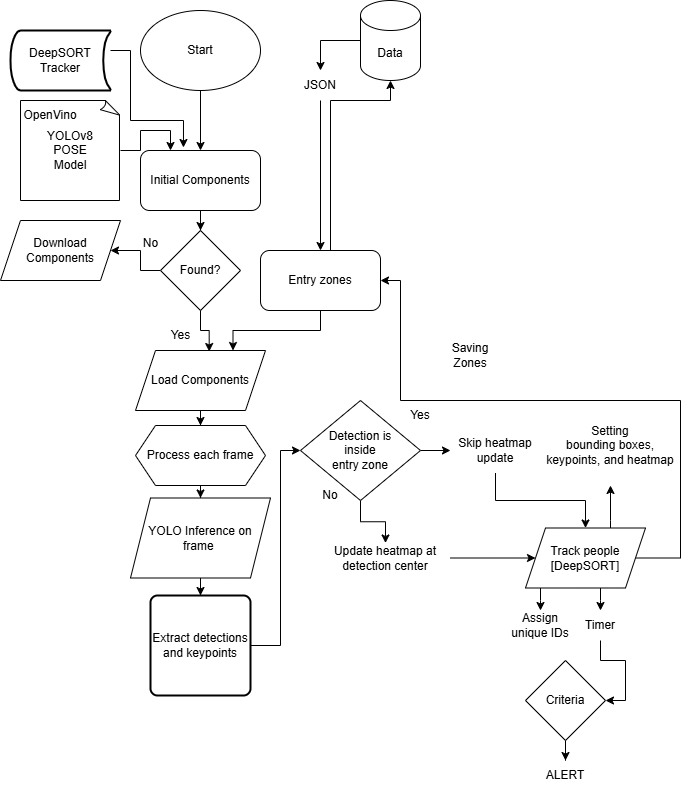

The diagram above was exported from draw.io. Its source (the exported page's mxGraphModel, read from the mxfile embedded in the PNG):
<mxGraphModel dx="2200" dy="703" grid="1" gridSize="10" guides="1" tooltips="1" connect="1" arrows="1" fold="1" page="1" pageScale="1" pageWidth="850" pageHeight="1100" math="0" shadow="0">
  <root>
    <mxCell id="0" />
    <mxCell id="1" parent="0" />
    <mxCell id="utRZAT1oBwncKWcN_r69-3" style="edgeStyle=orthogonalEdgeStyle;rounded=0;orthogonalLoop=1;jettySize=auto;html=1;entryX=0.5;entryY=0;entryDx=0;entryDy=0;" parent="1" source="utRZAT1oBwncKWcN_r69-1" target="utRZAT1oBwncKWcN_r69-2" edge="1">
      <mxGeometry relative="1" as="geometry" />
    </mxCell>
    <mxCell id="utRZAT1oBwncKWcN_r69-1" value="Start" style="ellipse;whiteSpace=wrap;html=1;" parent="1" vertex="1">
      <mxGeometry x="-570" y="130" width="120" height="80" as="geometry" />
    </mxCell>
    <mxCell id="utRZAT1oBwncKWcN_r69-9" style="edgeStyle=orthogonalEdgeStyle;rounded=0;orthogonalLoop=1;jettySize=auto;html=1;" parent="1" source="utRZAT1oBwncKWcN_r69-2" target="utRZAT1oBwncKWcN_r69-5" edge="1">
      <mxGeometry relative="1" as="geometry" />
    </mxCell>
    <mxCell id="utRZAT1oBwncKWcN_r69-2" value="Initial Components" style="rounded=1;whiteSpace=wrap;html=1;" parent="1" vertex="1">
      <mxGeometry x="-570" y="270" width="120" height="60" as="geometry" />
    </mxCell>
    <mxCell id="TzpRiqoNV6gNGAoT0O2u-9" style="edgeStyle=orthogonalEdgeStyle;rounded=0;orthogonalLoop=1;jettySize=auto;html=1;" parent="1" source="utRZAT1oBwncKWcN_r69-4" target="TzpRiqoNV6gNGAoT0O2u-6" edge="1">
      <mxGeometry relative="1" as="geometry" />
    </mxCell>
    <mxCell id="utRZAT1oBwncKWcN_r69-4" value="Load Components" style="shape=parallelogram;perimeter=parallelogramPerimeter;whiteSpace=wrap;html=1;fixedSize=1;" parent="1" vertex="1">
      <mxGeometry x="-575" y="470" width="130" height="60" as="geometry" />
    </mxCell>
    <mxCell id="utRZAT1oBwncKWcN_r69-8" style="edgeStyle=orthogonalEdgeStyle;rounded=0;orthogonalLoop=1;jettySize=auto;html=1;entryX=1;entryY=0.5;entryDx=0;entryDy=0;" parent="1" source="utRZAT1oBwncKWcN_r69-5" target="utRZAT1oBwncKWcN_r69-7" edge="1">
      <mxGeometry relative="1" as="geometry" />
    </mxCell>
    <mxCell id="utRZAT1oBwncKWcN_r69-5" value="Found?" style="rhombus;whiteSpace=wrap;html=1;" parent="1" vertex="1">
      <mxGeometry x="-550" y="350" width="80" height="80" as="geometry" />
    </mxCell>
    <mxCell id="utRZAT1oBwncKWcN_r69-6" style="edgeStyle=orthogonalEdgeStyle;rounded=0;orthogonalLoop=1;jettySize=auto;html=1;entryX=0.567;entryY=0.017;entryDx=0;entryDy=0;entryPerimeter=0;" parent="1" source="utRZAT1oBwncKWcN_r69-5" target="utRZAT1oBwncKWcN_r69-4" edge="1">
      <mxGeometry relative="1" as="geometry" />
    </mxCell>
    <mxCell id="utRZAT1oBwncKWcN_r69-7" value="Download Components" style="shape=parallelogram;perimeter=parallelogramPerimeter;whiteSpace=wrap;html=1;fixedSize=1;" parent="1" vertex="1">
      <mxGeometry x="-710" y="340" width="120" height="60" as="geometry" />
    </mxCell>
    <mxCell id="TzpRiqoNV6gNGAoT0O2u-3" style="edgeStyle=orthogonalEdgeStyle;rounded=0;orthogonalLoop=1;jettySize=auto;html=1;entryX=0.5;entryY=0;entryDx=0;entryDy=0;" parent="1" source="utRZAT1oBwncKWcN_r69-10" target="TzpRiqoNV6gNGAoT0O2u-2" edge="1">
      <mxGeometry relative="1" as="geometry" />
    </mxCell>
    <mxCell id="utRZAT1oBwncKWcN_r69-10" value="Data" style="shape=cylinder3;whiteSpace=wrap;html=1;boundedLbl=1;backgroundOutline=1;size=15;" parent="1" vertex="1">
      <mxGeometry x="-350" y="120" width="60" height="80" as="geometry" />
    </mxCell>
    <mxCell id="utRZAT1oBwncKWcN_r69-15" value="No" style="text;html=1;align=center;verticalAlign=middle;resizable=0;points=[];autosize=1;strokeColor=none;fillColor=none;" parent="1" vertex="1">
      <mxGeometry x="-580" y="348" width="40" height="30" as="geometry" />
    </mxCell>
    <mxCell id="utRZAT1oBwncKWcN_r69-16" value="Yes" style="text;html=1;align=center;verticalAlign=middle;resizable=0;points=[];autosize=1;strokeColor=none;fillColor=none;" parent="1" vertex="1">
      <mxGeometry x="-550" y="440" width="40" height="30" as="geometry" />
    </mxCell>
    <mxCell id="S6eApYeTFYDswlYnCP1--19" style="edgeStyle=orthogonalEdgeStyle;rounded=0;orthogonalLoop=1;jettySize=auto;html=1;entryX=0.25;entryY=0;entryDx=0;entryDy=0;" edge="1" parent="1" source="utRZAT1oBwncKWcN_r69-17" target="utRZAT1oBwncKWcN_r69-2">
      <mxGeometry relative="1" as="geometry" />
    </mxCell>
    <mxCell id="utRZAT1oBwncKWcN_r69-17" value="YOLOv8&lt;div&gt;POSE&lt;/div&gt;&lt;div&gt;Model&lt;/div&gt;" style="whiteSpace=wrap;html=1;shape=mxgraph.basic.document" parent="1" vertex="1">
      <mxGeometry x="-690" y="220" width="100" height="100" as="geometry" />
    </mxCell>
    <mxCell id="TzpRiqoNV6gNGAoT0O2u-5" style="edgeStyle=orthogonalEdgeStyle;rounded=0;orthogonalLoop=1;jettySize=auto;html=1;entryX=0.75;entryY=0;entryDx=0;entryDy=0;" parent="1" source="TzpRiqoNV6gNGAoT0O2u-1" target="utRZAT1oBwncKWcN_r69-4" edge="1">
      <mxGeometry relative="1" as="geometry" />
    </mxCell>
    <mxCell id="TzpRiqoNV6gNGAoT0O2u-1" value="Entry zones" style="rounded=1;whiteSpace=wrap;html=1;" parent="1" vertex="1">
      <mxGeometry x="-450" y="370" width="120" height="60" as="geometry" />
    </mxCell>
    <mxCell id="TzpRiqoNV6gNGAoT0O2u-11" style="edgeStyle=orthogonalEdgeStyle;rounded=0;orthogonalLoop=1;jettySize=auto;html=1;" parent="1" source="TzpRiqoNV6gNGAoT0O2u-2" target="TzpRiqoNV6gNGAoT0O2u-1" edge="1">
      <mxGeometry relative="1" as="geometry" />
    </mxCell>
    <mxCell id="TzpRiqoNV6gNGAoT0O2u-2" value="JSON" style="text;html=1;align=center;verticalAlign=middle;whiteSpace=wrap;rounded=0;" parent="1" vertex="1">
      <mxGeometry x="-420" y="190" width="60" height="30" as="geometry" />
    </mxCell>
    <mxCell id="S6eApYeTFYDswlYnCP1--4" style="edgeStyle=orthogonalEdgeStyle;rounded=0;orthogonalLoop=1;jettySize=auto;html=1;" edge="1" parent="1" source="TzpRiqoNV6gNGAoT0O2u-6" target="S6eApYeTFYDswlYnCP1--3">
      <mxGeometry relative="1" as="geometry" />
    </mxCell>
    <mxCell id="TzpRiqoNV6gNGAoT0O2u-6" value="Process each frame" style="shape=hexagon;perimeter=hexagonPerimeter2;whiteSpace=wrap;html=1;fixedSize=1;" parent="1" vertex="1">
      <mxGeometry x="-575" y="545" width="130" height="60" as="geometry" />
    </mxCell>
    <mxCell id="TzpRiqoNV6gNGAoT0O2u-8" value="OpenVino" style="text;html=1;align=center;verticalAlign=middle;whiteSpace=wrap;rounded=0;" parent="1" vertex="1">
      <mxGeometry x="-690" y="220" width="60" height="30" as="geometry" />
    </mxCell>
    <mxCell id="S6eApYeTFYDswlYnCP1--1" value="DeepSORT&lt;div&gt;Tracker&lt;/div&gt;" style="strokeWidth=2;html=1;shape=mxgraph.flowchart.stored_data;whiteSpace=wrap;" vertex="1" parent="1">
      <mxGeometry x="-700" y="150" width="100" height="60" as="geometry" />
    </mxCell>
    <mxCell id="S6eApYeTFYDswlYnCP1--2" style="edgeStyle=orthogonalEdgeStyle;rounded=0;orthogonalLoop=1;jettySize=auto;html=1;entryX=0.358;entryY=-0.05;entryDx=0;entryDy=0;entryPerimeter=0;" edge="1" parent="1" source="S6eApYeTFYDswlYnCP1--1" target="utRZAT1oBwncKWcN_r69-2">
      <mxGeometry relative="1" as="geometry">
        <Array as="points">
          <mxPoint x="-580" y="170" />
          <mxPoint x="-580" y="240" />
          <mxPoint x="-527" y="240" />
        </Array>
      </mxGeometry>
    </mxCell>
    <mxCell id="S6eApYeTFYDswlYnCP1--6" style="edgeStyle=orthogonalEdgeStyle;rounded=0;orthogonalLoop=1;jettySize=auto;html=1;" edge="1" parent="1" source="S6eApYeTFYDswlYnCP1--3" target="S6eApYeTFYDswlYnCP1--5">
      <mxGeometry relative="1" as="geometry" />
    </mxCell>
    <mxCell id="S6eApYeTFYDswlYnCP1--3" value="YOLO Inference on frame&amp;nbsp;" style="shape=parallelogram;perimeter=parallelogramPerimeter;whiteSpace=wrap;html=1;fixedSize=1;" vertex="1" parent="1">
      <mxGeometry x="-580" y="617.5" width="140" height="80" as="geometry" />
    </mxCell>
    <mxCell id="S6eApYeTFYDswlYnCP1--9" style="edgeStyle=orthogonalEdgeStyle;rounded=0;orthogonalLoop=1;jettySize=auto;html=1;" edge="1" parent="1" source="S6eApYeTFYDswlYnCP1--5" target="S6eApYeTFYDswlYnCP1--7">
      <mxGeometry relative="1" as="geometry">
        <Array as="points">
          <mxPoint x="-430" y="765" />
        </Array>
      </mxGeometry>
    </mxCell>
    <mxCell id="S6eApYeTFYDswlYnCP1--5" value="Extract detections and keypoints" style="rounded=1;whiteSpace=wrap;html=1;absoluteArcSize=1;arcSize=14;strokeWidth=2;" vertex="1" parent="1">
      <mxGeometry x="-560" y="715" width="100" height="100" as="geometry" />
    </mxCell>
    <mxCell id="S6eApYeTFYDswlYnCP1--13" style="edgeStyle=orthogonalEdgeStyle;rounded=0;orthogonalLoop=1;jettySize=auto;html=1;" edge="1" parent="1" source="S6eApYeTFYDswlYnCP1--7" target="S6eApYeTFYDswlYnCP1--12">
      <mxGeometry relative="1" as="geometry" />
    </mxCell>
    <mxCell id="S6eApYeTFYDswlYnCP1--15" style="edgeStyle=orthogonalEdgeStyle;rounded=0;orthogonalLoop=1;jettySize=auto;html=1;entryX=0.5;entryY=0;entryDx=0;entryDy=0;" edge="1" parent="1" source="S6eApYeTFYDswlYnCP1--7" target="S6eApYeTFYDswlYnCP1--14">
      <mxGeometry relative="1" as="geometry" />
    </mxCell>
    <mxCell id="S6eApYeTFYDswlYnCP1--7" value="&lt;div&gt;&lt;br&gt;&lt;/div&gt;&lt;div&gt;Detection is &lt;br&gt;inside &lt;br&gt;entry zone&lt;/div&gt;&lt;div&gt;&lt;br&gt;&lt;/div&gt;" style="rhombus;whiteSpace=wrap;html=1;" vertex="1" parent="1">
      <mxGeometry x="-410" y="520" width="120" height="100" as="geometry" />
    </mxCell>
    <mxCell id="S6eApYeTFYDswlYnCP1--10" value="Yes" style="text;html=1;align=center;verticalAlign=middle;whiteSpace=wrap;rounded=0;" vertex="1" parent="1">
      <mxGeometry x="-320" y="520" width="60" height="30" as="geometry" />
    </mxCell>
    <mxCell id="S6eApYeTFYDswlYnCP1--11" value="No" style="text;html=1;align=center;verticalAlign=middle;whiteSpace=wrap;rounded=0;" vertex="1" parent="1">
      <mxGeometry x="-410" y="600" width="60" height="30" as="geometry" />
    </mxCell>
    <mxCell id="S6eApYeTFYDswlYnCP1--18" style="edgeStyle=orthogonalEdgeStyle;rounded=0;orthogonalLoop=1;jettySize=auto;html=1;" edge="1" parent="1" source="S6eApYeTFYDswlYnCP1--12" target="S6eApYeTFYDswlYnCP1--16">
      <mxGeometry relative="1" as="geometry" />
    </mxCell>
    <mxCell id="S6eApYeTFYDswlYnCP1--12" value="Skip heatmap update" style="text;html=1;align=center;verticalAlign=middle;whiteSpace=wrap;rounded=0;" vertex="1" parent="1">
      <mxGeometry x="-260" y="547.5" width="90" height="45" as="geometry" />
    </mxCell>
    <mxCell id="S6eApYeTFYDswlYnCP1--17" style="edgeStyle=orthogonalEdgeStyle;rounded=0;orthogonalLoop=1;jettySize=auto;html=1;" edge="1" parent="1" source="S6eApYeTFYDswlYnCP1--14" target="S6eApYeTFYDswlYnCP1--16">
      <mxGeometry relative="1" as="geometry" />
    </mxCell>
    <mxCell id="S6eApYeTFYDswlYnCP1--14" value="Update heatmap at detection center" style="text;html=1;align=center;verticalAlign=middle;whiteSpace=wrap;rounded=0;" vertex="1" parent="1">
      <mxGeometry x="-390" y="662.5" width="130" height="30" as="geometry" />
    </mxCell>
    <mxCell id="S6eApYeTFYDswlYnCP1--21" style="edgeStyle=orthogonalEdgeStyle;rounded=0;orthogonalLoop=1;jettySize=auto;html=1;" edge="1" parent="1" source="S6eApYeTFYDswlYnCP1--16" target="S6eApYeTFYDswlYnCP1--20">
      <mxGeometry relative="1" as="geometry">
        <Array as="points">
          <mxPoint x="-170" y="720" />
          <mxPoint x="-170" y="720" />
        </Array>
      </mxGeometry>
    </mxCell>
    <mxCell id="S6eApYeTFYDswlYnCP1--23" style="edgeStyle=orthogonalEdgeStyle;rounded=0;orthogonalLoop=1;jettySize=auto;html=1;entryX=0.5;entryY=0;entryDx=0;entryDy=0;" edge="1" parent="1" source="S6eApYeTFYDswlYnCP1--16" target="S6eApYeTFYDswlYnCP1--22">
      <mxGeometry relative="1" as="geometry">
        <Array as="points">
          <mxPoint x="-110" y="720" />
          <mxPoint x="-110" y="720" />
        </Array>
      </mxGeometry>
    </mxCell>
    <mxCell id="S6eApYeTFYDswlYnCP1--25" style="edgeStyle=orthogonalEdgeStyle;rounded=0;orthogonalLoop=1;jettySize=auto;html=1;" edge="1" parent="1" source="S6eApYeTFYDswlYnCP1--16" target="S6eApYeTFYDswlYnCP1--24">
      <mxGeometry relative="1" as="geometry">
        <Array as="points">
          <mxPoint x="-100" y="640" />
          <mxPoint x="-100" y="640" />
        </Array>
      </mxGeometry>
    </mxCell>
    <mxCell id="S6eApYeTFYDswlYnCP1--26" style="edgeStyle=orthogonalEdgeStyle;rounded=0;orthogonalLoop=1;jettySize=auto;html=1;entryX=1;entryY=0.5;entryDx=0;entryDy=0;" edge="1" parent="1" source="S6eApYeTFYDswlYnCP1--16" target="TzpRiqoNV6gNGAoT0O2u-1">
      <mxGeometry relative="1" as="geometry">
        <Array as="points">
          <mxPoint x="-30" y="678" />
          <mxPoint x="-30" y="520" />
          <mxPoint x="-310" y="520" />
          <mxPoint x="-310" y="400" />
        </Array>
      </mxGeometry>
    </mxCell>
    <mxCell id="S6eApYeTFYDswlYnCP1--16" value="Track people [DeepSORT]" style="shape=parallelogram;perimeter=parallelogramPerimeter;whiteSpace=wrap;html=1;fixedSize=1;" vertex="1" parent="1">
      <mxGeometry x="-185" y="647.5" width="120" height="60" as="geometry" />
    </mxCell>
    <mxCell id="S6eApYeTFYDswlYnCP1--20" value="Assign unique IDs" style="text;html=1;align=center;verticalAlign=middle;whiteSpace=wrap;rounded=0;" vertex="1" parent="1">
      <mxGeometry x="-200" y="730" width="60" height="30" as="geometry" />
    </mxCell>
    <mxCell id="S6eApYeTFYDswlYnCP1--32" style="edgeStyle=orthogonalEdgeStyle;rounded=0;orthogonalLoop=1;jettySize=auto;html=1;entryX=1;entryY=0.5;entryDx=0;entryDy=0;" edge="1" parent="1" source="S6eApYeTFYDswlYnCP1--22" target="S6eApYeTFYDswlYnCP1--30">
      <mxGeometry relative="1" as="geometry" />
    </mxCell>
    <mxCell id="S6eApYeTFYDswlYnCP1--22" value="Timer" style="text;html=1;align=center;verticalAlign=middle;whiteSpace=wrap;rounded=0;" vertex="1" parent="1">
      <mxGeometry x="-140" y="730" width="60" height="30" as="geometry" />
    </mxCell>
    <mxCell id="S6eApYeTFYDswlYnCP1--24" value="Setting&lt;br&gt;bounding boxes, keypoints, and heatmap" style="text;html=1;align=center;verticalAlign=middle;whiteSpace=wrap;rounded=0;" vertex="1" parent="1">
      <mxGeometry x="-170" y="525" width="140" height="80" as="geometry" />
    </mxCell>
    <mxCell id="S6eApYeTFYDswlYnCP1--27" value="Saving Zones" style="text;html=1;align=center;verticalAlign=middle;whiteSpace=wrap;rounded=0;" vertex="1" parent="1">
      <mxGeometry x="-270" y="460" width="60" height="30" as="geometry" />
    </mxCell>
    <mxCell id="S6eApYeTFYDswlYnCP1--28" style="edgeStyle=orthogonalEdgeStyle;rounded=0;orthogonalLoop=1;jettySize=auto;html=1;entryX=0.5;entryY=1;entryDx=0;entryDy=0;entryPerimeter=0;" edge="1" parent="1" source="TzpRiqoNV6gNGAoT0O2u-1" target="utRZAT1oBwncKWcN_r69-10">
      <mxGeometry relative="1" as="geometry">
        <Array as="points">
          <mxPoint x="-380" y="220" />
          <mxPoint x="-320" y="220" />
        </Array>
      </mxGeometry>
    </mxCell>
    <mxCell id="S6eApYeTFYDswlYnCP1--35" style="edgeStyle=orthogonalEdgeStyle;rounded=0;orthogonalLoop=1;jettySize=auto;html=1;entryX=0.5;entryY=0;entryDx=0;entryDy=0;" edge="1" parent="1" source="S6eApYeTFYDswlYnCP1--30" target="S6eApYeTFYDswlYnCP1--33">
      <mxGeometry relative="1" as="geometry" />
    </mxCell>
    <mxCell id="S6eApYeTFYDswlYnCP1--30" value="Criteria" style="rhombus;whiteSpace=wrap;html=1;" vertex="1" parent="1">
      <mxGeometry x="-185" y="780" width="80" height="80" as="geometry" />
    </mxCell>
    <mxCell id="S6eApYeTFYDswlYnCP1--33" value="ALERT" style="text;html=1;align=center;verticalAlign=middle;whiteSpace=wrap;rounded=0;" vertex="1" parent="1">
      <mxGeometry x="-175" y="880" width="60" height="30" as="geometry" />
    </mxCell>
  </root>
</mxGraphModel>